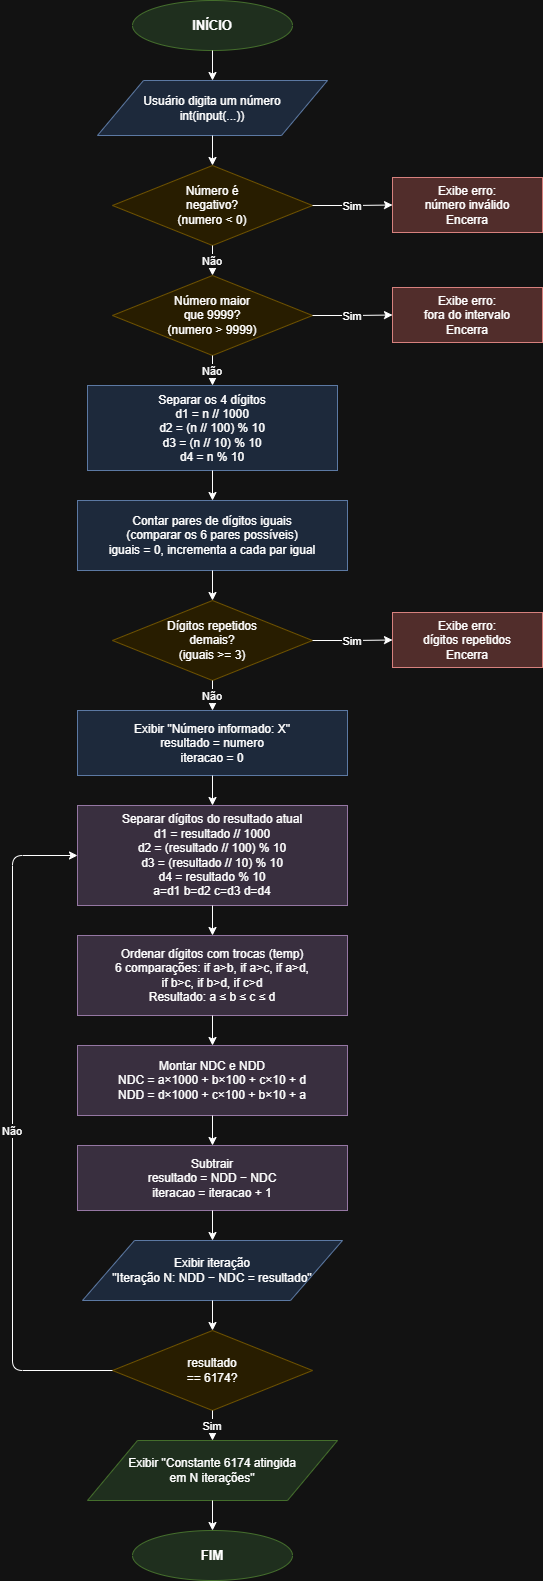

The diagram above was exported from draw.io. Its source (the exported page's mxGraphModel, read from the mxfile embedded in the PNG):
<mxGraphModel dx="850" dy="477" grid="1" gridSize="10" guides="1" tooltips="1" connect="1" arrows="1" fold="1" page="1" pageScale="1" pageWidth="827" pageHeight="1169" math="0" shadow="0">
  <root>
    <mxCell id="0" />
    <mxCell id="1" parent="0" />
    <mxCell id="59qQrrw2uknm2KZZYIia-2" parent="1" style="ellipse;whiteSpace=wrap;html=1;fillColor=#d5e8d4;strokeColor=#82b366;fontStyle=1;fontSize=13;" value="INÍCIO" vertex="1">
      <mxGeometry height="50" width="160" x="300" y="20" as="geometry" />
    </mxCell>
    <mxCell id="59qQrrw2uknm2KZZYIia-3" edge="1" parent="1" source="59qQrrw2uknm2KZZYIia-2" style="edgeStyle=orthogonalEdgeStyle;" target="59qQrrw2uknm2KZZYIia-4">
      <mxGeometry relative="1" as="geometry" />
    </mxCell>
    <mxCell id="59qQrrw2uknm2KZZYIia-4" parent="1" style="shape=parallelogram;perimeter=parallelogramPerimeter;whiteSpace=wrap;html=1;fillColor=#dae8fc;strokeColor=#6c8ebf;fontSize=12;" value="Usuário digita um número&#10;int(input(...))" vertex="1">
      <mxGeometry height="55" width="230" x="265" y="100" as="geometry" />
    </mxCell>
    <mxCell id="59qQrrw2uknm2KZZYIia-5" edge="1" parent="1" source="59qQrrw2uknm2KZZYIia-4" style="edgeStyle=orthogonalEdgeStyle;" target="59qQrrw2uknm2KZZYIia-6">
      <mxGeometry relative="1" as="geometry" />
    </mxCell>
    <mxCell id="59qQrrw2uknm2KZZYIia-6" parent="1" style="rhombus;whiteSpace=wrap;html=1;fillColor=#fff2cc;strokeColor=#d6b656;fontSize=12;verticalAlign=middle;" value="Número é&#10;negativo?&#10;(numero &lt; 0)" vertex="1">
      <mxGeometry height="80" width="200" x="280" y="185" as="geometry" />
    </mxCell>
    <mxCell id="59qQrrw2uknm2KZZYIia-7" edge="1" parent="1" source="59qQrrw2uknm2KZZYIia-6" style="edgeStyle=orthogonalEdgeStyle;exitX=1;exitY=0.5;exitDx=0;exitDy=0;" target="59qQrrw2uknm2KZZYIia-8" value="Sim">
      <mxGeometry relative="1" as="geometry" />
    </mxCell>
    <mxCell id="59qQrrw2uknm2KZZYIia-8" parent="1" style="rounded=0;whiteSpace=wrap;html=1;fillColor=#f8cecc;strokeColor=#b85450;fontSize=12;" value="Exibe erro:&#10;número inválido&#10;Encerra" vertex="1">
      <mxGeometry height="55" width="150" x="560" y="197" as="geometry" />
    </mxCell>
    <mxCell id="59qQrrw2uknm2KZZYIia-9" edge="1" parent="1" source="59qQrrw2uknm2KZZYIia-6" style="edgeStyle=orthogonalEdgeStyle;exitX=0.5;exitY=1;exitDx=0;exitDy=0;" target="59qQrrw2uknm2KZZYIia-10" value="Não">
      <mxGeometry relative="1" as="geometry" />
    </mxCell>
    <mxCell id="59qQrrw2uknm2KZZYIia-10" parent="1" style="rhombus;whiteSpace=wrap;html=1;fillColor=#fff2cc;strokeColor=#d6b656;fontSize=12;verticalAlign=middle;" value="Número maior&#10;que 9999?&#10;(numero &gt; 9999)" vertex="1">
      <mxGeometry height="80" width="200" x="280" y="295" as="geometry" />
    </mxCell>
    <mxCell id="59qQrrw2uknm2KZZYIia-11" edge="1" parent="1" source="59qQrrw2uknm2KZZYIia-10" style="edgeStyle=orthogonalEdgeStyle;exitX=1;exitY=0.5;exitDx=0;exitDy=0;" target="59qQrrw2uknm2KZZYIia-12" value="Sim">
      <mxGeometry relative="1" as="geometry" />
    </mxCell>
    <mxCell id="59qQrrw2uknm2KZZYIia-12" parent="1" style="rounded=0;whiteSpace=wrap;html=1;fillColor=#f8cecc;strokeColor=#b85450;fontSize=12;" value="Exibe erro:&#10;fora do intervalo&#10;Encerra" vertex="1">
      <mxGeometry height="55" width="150" x="560" y="307" as="geometry" />
    </mxCell>
    <mxCell id="59qQrrw2uknm2KZZYIia-13" edge="1" parent="1" source="59qQrrw2uknm2KZZYIia-10" style="edgeStyle=orthogonalEdgeStyle;exitX=0.5;exitY=1;exitDx=0;exitDy=0;" target="59qQrrw2uknm2KZZYIia-14" value="Não">
      <mxGeometry relative="1" as="geometry" />
    </mxCell>
    <mxCell id="59qQrrw2uknm2KZZYIia-14" parent="1" style="rounded=0;whiteSpace=wrap;html=1;fillColor=#dae8fc;strokeColor=#6c8ebf;fontSize=12;" value="Separar os 4 dígitos&#10;d1 = n // 1000&#10;d2 = (n // 100) % 10&#10;d3 = (n // 10) % 10&#10;d4 = n % 10" vertex="1">
      <mxGeometry height="85" width="250" x="255" y="405" as="geometry" />
    </mxCell>
    <mxCell id="59qQrrw2uknm2KZZYIia-15" edge="1" parent="1" source="59qQrrw2uknm2KZZYIia-14" style="edgeStyle=orthogonalEdgeStyle;" target="59qQrrw2uknm2KZZYIia-16">
      <mxGeometry relative="1" as="geometry" />
    </mxCell>
    <mxCell id="59qQrrw2uknm2KZZYIia-16" parent="1" style="rounded=0;whiteSpace=wrap;html=1;fillColor=#dae8fc;strokeColor=#6c8ebf;fontSize=12;" value="Contar pares de dígitos iguais&#10;(comparar os 6 pares possíveis)&#10;iguais = 0, incrementa a cada par igual" vertex="1">
      <mxGeometry height="70" width="270" x="245" y="520" as="geometry" />
    </mxCell>
    <mxCell id="59qQrrw2uknm2KZZYIia-17" edge="1" parent="1" source="59qQrrw2uknm2KZZYIia-16" style="edgeStyle=orthogonalEdgeStyle;" target="59qQrrw2uknm2KZZYIia-18">
      <mxGeometry relative="1" as="geometry" />
    </mxCell>
    <mxCell id="59qQrrw2uknm2KZZYIia-18" parent="1" style="rhombus;whiteSpace=wrap;html=1;fillColor=#fff2cc;strokeColor=#d6b656;fontSize=12;verticalAlign=middle;" value="Dígitos repetidos&#10;demais?&#10;(iguais &gt;= 3)" vertex="1">
      <mxGeometry height="80" width="200" x="280" y="620" as="geometry" />
    </mxCell>
    <mxCell id="59qQrrw2uknm2KZZYIia-19" edge="1" parent="1" source="59qQrrw2uknm2KZZYIia-18" style="edgeStyle=orthogonalEdgeStyle;exitX=1;exitY=0.5;exitDx=0;exitDy=0;" target="59qQrrw2uknm2KZZYIia-20" value="Sim">
      <mxGeometry relative="1" as="geometry" />
    </mxCell>
    <mxCell id="59qQrrw2uknm2KZZYIia-20" parent="1" style="rounded=0;whiteSpace=wrap;html=1;fillColor=#f8cecc;strokeColor=#b85450;fontSize=12;" value="Exibe erro:&#10;dígitos repetidos&#10;Encerra" vertex="1">
      <mxGeometry height="55" width="150" x="560" y="632" as="geometry" />
    </mxCell>
    <mxCell id="59qQrrw2uknm2KZZYIia-21" edge="1" parent="1" source="59qQrrw2uknm2KZZYIia-18" style="edgeStyle=orthogonalEdgeStyle;exitX=0.5;exitY=1;exitDx=0;exitDy=0;" target="59qQrrw2uknm2KZZYIia-22" value="Não">
      <mxGeometry relative="1" as="geometry" />
    </mxCell>
    <mxCell id="59qQrrw2uknm2KZZYIia-22" parent="1" style="rounded=0;whiteSpace=wrap;html=1;fillColor=#dae8fc;strokeColor=#6c8ebf;fontSize=12;" value="Exibir &quot;Número informado: X&quot;&#10;resultado = numero&#10;iteracao = 0" vertex="1">
      <mxGeometry height="65" width="270" x="245" y="730" as="geometry" />
    </mxCell>
    <mxCell id="59qQrrw2uknm2KZZYIia-23" edge="1" parent="1" source="59qQrrw2uknm2KZZYIia-22" style="edgeStyle=orthogonalEdgeStyle;" target="59qQrrw2uknm2KZZYIia-24">
      <mxGeometry relative="1" as="geometry" />
    </mxCell>
    <mxCell id="59qQrrw2uknm2KZZYIia-24" parent="1" style="rounded=0;whiteSpace=wrap;html=1;fillColor=#e1d5e7;strokeColor=#9673a6;fontSize=12;" value="Separar dígitos do resultado atual&#10;d1 = resultado // 1000&#10;d2 = (resultado // 100) % 10&#10;d3 = (resultado // 10) % 10&#10;d4 = resultado % 10&#10;a=d1  b=d2  c=d3  d=d4" vertex="1">
      <mxGeometry height="100" width="270" x="245" y="825" as="geometry" />
    </mxCell>
    <mxCell id="59qQrrw2uknm2KZZYIia-25" edge="1" parent="1" source="59qQrrw2uknm2KZZYIia-24" style="edgeStyle=orthogonalEdgeStyle;" target="59qQrrw2uknm2KZZYIia-26">
      <mxGeometry relative="1" as="geometry" />
    </mxCell>
    <mxCell id="59qQrrw2uknm2KZZYIia-26" parent="1" style="rounded=0;whiteSpace=wrap;html=1;fillColor=#e1d5e7;strokeColor=#9673a6;fontSize=12;" value="Ordenar dígitos com trocas (temp)&#10;6 comparações: if a&gt;b, if a&gt;c, if a&gt;d,&#10;if b&gt;c, if b&gt;d, if c&gt;d&#10;Resultado: a ≤ b ≤ c ≤ d" vertex="1">
      <mxGeometry height="80" width="270" x="245" y="955" as="geometry" />
    </mxCell>
    <mxCell id="59qQrrw2uknm2KZZYIia-27" edge="1" parent="1" source="59qQrrw2uknm2KZZYIia-26" style="edgeStyle=orthogonalEdgeStyle;" target="59qQrrw2uknm2KZZYIia-28">
      <mxGeometry relative="1" as="geometry" />
    </mxCell>
    <mxCell id="59qQrrw2uknm2KZZYIia-28" parent="1" style="rounded=0;whiteSpace=wrap;html=1;fillColor=#e1d5e7;strokeColor=#9673a6;fontSize=12;" value="Montar NDC e NDD&#10;NDC = a×1000 + b×100 + c×10 + d&#10;NDD = d×1000 + c×100 + b×10 + a" vertex="1">
      <mxGeometry height="70" width="270" x="245" y="1065" as="geometry" />
    </mxCell>
    <mxCell id="59qQrrw2uknm2KZZYIia-29" edge="1" parent="1" source="59qQrrw2uknm2KZZYIia-28" style="edgeStyle=orthogonalEdgeStyle;" target="59qQrrw2uknm2KZZYIia-30">
      <mxGeometry relative="1" as="geometry" />
    </mxCell>
    <mxCell id="59qQrrw2uknm2KZZYIia-30" parent="1" style="rounded=0;whiteSpace=wrap;html=1;fillColor=#e1d5e7;strokeColor=#9673a6;fontSize=12;" value="Subtrair&#10;resultado = NDD − NDC&#10;iteracao = iteracao + 1" vertex="1">
      <mxGeometry height="65" width="270" x="245" y="1165" as="geometry" />
    </mxCell>
    <mxCell id="59qQrrw2uknm2KZZYIia-31" edge="1" parent="1" source="59qQrrw2uknm2KZZYIia-30" style="edgeStyle=orthogonalEdgeStyle;" target="59qQrrw2uknm2KZZYIia-32">
      <mxGeometry relative="1" as="geometry" />
    </mxCell>
    <mxCell id="59qQrrw2uknm2KZZYIia-32" parent="1" style="shape=parallelogram;perimeter=parallelogramPerimeter;whiteSpace=wrap;html=1;fillColor=#dae8fc;strokeColor=#6c8ebf;fontSize=12;" value="Exibir iteração&#10;&quot;Iteração N: NDD − NDC = resultado&quot;" vertex="1">
      <mxGeometry height="60" width="260" x="250" y="1260" as="geometry" />
    </mxCell>
    <mxCell id="59qQrrw2uknm2KZZYIia-33" edge="1" parent="1" source="59qQrrw2uknm2KZZYIia-32" style="edgeStyle=orthogonalEdgeStyle;" target="59qQrrw2uknm2KZZYIia-34">
      <mxGeometry relative="1" as="geometry" />
    </mxCell>
    <mxCell id="59qQrrw2uknm2KZZYIia-34" parent="1" style="rhombus;whiteSpace=wrap;html=1;fillColor=#fff2cc;strokeColor=#d6b656;fontSize=12;verticalAlign=middle;" value="resultado&#10;== 6174?" vertex="1">
      <mxGeometry height="80" width="200" x="280" y="1350" as="geometry" />
    </mxCell>
    <mxCell id="59qQrrw2uknm2KZZYIia-35" edge="1" parent="1" source="59qQrrw2uknm2KZZYIia-34" style="edgeStyle=orthogonalEdgeStyle;exitX=0;exitY=0.5;exitDx=0;exitDy=0;entryX=0;entryY=0.5;entryDx=0;entryDy=0;" target="59qQrrw2uknm2KZZYIia-24" value="Não">
      <mxGeometry relative="1" as="geometry">
        <Array as="points">
          <mxPoint x="180" y="1390" />
          <mxPoint x="180" y="875" />
        </Array>
      </mxGeometry>
    </mxCell>
    <mxCell id="59qQrrw2uknm2KZZYIia-36" edge="1" parent="1" source="59qQrrw2uknm2KZZYIia-34" style="edgeStyle=orthogonalEdgeStyle;exitX=0.5;exitY=1;exitDx=0;exitDy=0;" target="59qQrrw2uknm2KZZYIia-37" value="Sim">
      <mxGeometry relative="1" as="geometry" />
    </mxCell>
    <mxCell id="59qQrrw2uknm2KZZYIia-37" parent="1" style="shape=parallelogram;perimeter=parallelogramPerimeter;whiteSpace=wrap;html=1;fillColor=#d5e8d4;strokeColor=#82b366;fontSize=12;" value="Exibir &quot;Constante 6174 atingida&#10;em N iterações&quot;" vertex="1">
      <mxGeometry height="60" width="250" x="255" y="1460" as="geometry" />
    </mxCell>
    <mxCell id="59qQrrw2uknm2KZZYIia-38" edge="1" parent="1" source="59qQrrw2uknm2KZZYIia-37" style="edgeStyle=orthogonalEdgeStyle;" target="59qQrrw2uknm2KZZYIia-39">
      <mxGeometry relative="1" as="geometry" />
    </mxCell>
    <mxCell id="59qQrrw2uknm2KZZYIia-39" parent="1" style="ellipse;whiteSpace=wrap;html=1;fillColor=#d5e8d4;strokeColor=#82b366;fontStyle=1;fontSize=13;" value="FIM" vertex="1">
      <mxGeometry height="50" width="160" x="300" y="1550" as="geometry" />
    </mxCell>
  </root>
</mxGraphModel>